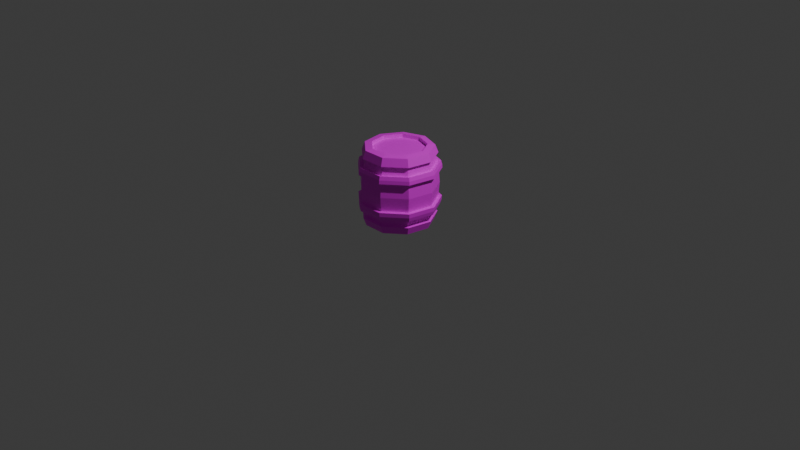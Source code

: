 # Source: Barrel.blend  (saved by Blender 4.3.34; exported with 4.5.12 LTS)
import bpy
from mathutils import Matrix  # noqa: F401  (used for matrix-valued properties, if any)

bpy.ops.wm.read_factory_settings(use_empty=True)
scene = bpy.context.scene
scene.name = 'Scene'

# ---- collections
col_collection = bpy.data.collections.new('Collection'); scene.collection.children.link(col_collection)

# ---- images (referenced by path relative to the original .blend; pixels are not part of the script)
import os
ASSET_DIR = os.environ.get("B2B_ASSET_DIR", "")  # directory of the original .blend (textures are referenced by path, not embedded)
HERE = os.path.dirname(os.path.abspath(__file__))  # packed textures are extracted next to this script under _unpacked/

def load_image(name, relpath, width, height, colorspace="sRGB"):
    """Load a texture the original file referenced (path relative to the .blend, or extracted next to this script)."""
    p = next((c for c in (os.path.join(HERE, relpath), os.path.join(ASSET_DIR, relpath)) if relpath and os.path.exists(c)), "")
    if p:
        img = bpy.data.images.load(p, check_existing=True)
        img.name = name
    else:  # same state as the original file: an image datablock whose file is absent (Cycles renders it pink)
        img = bpy.data.images.new(name, width, height)
        img.source = "FILE"
        img.filepath = "//" + (relpath or name)
    img.colorspace_settings.name = colorspace
    return img
img_material_001_base_color = load_image('Material.001 Base Color', '', 2048, 2048, 'sRGB')

# ---- materials (node trees are filled in below, after node groups)
mat_material_001 = bpy.data.materials.new('Material.001')

# ---- material node trees
mat_material_001.use_nodes = True; mat_material_001.node_tree.nodes.clear()
_N = mat_material_001.node_tree.nodes; _L = mat_material_001.node_tree.links
n0 = _N.new('ShaderNodeBsdfPrincipled'); n0.name = 'Principled BSDF'; n0.location = (10, 300)
n1 = _N.new('ShaderNodeOutputMaterial'); n1.name = 'Material Output'; n1.location = (300, 300)
n2 = _N.new('ShaderNodeTexImage'); n2.name = 'Image Texture'; n2.location = (-280, 251)
n2.image = img_material_001_base_color
_L.new(n0.outputs[0], n1.inputs[0])
_L.new(n2.outputs[0], n0.inputs[0])
n1.is_active_output = True

# ---- world
world_world = bpy.data.worlds.new('World'); scene.world = world_world
world_world.use_nodes = True; world_world.node_tree.nodes.clear()
_N = world_world.node_tree.nodes; _L = world_world.node_tree.links
n0 = _N.new('ShaderNodeOutputWorld'); n0.name = 'World Output'; n0.location = (300, 300)
n1 = _N.new('ShaderNodeBackground'); n1.name = 'Background'; n1.location = (10, 300)
n1.inputs[0].default_value = (0.05088, 0.05088, 0.05088, 1.0)
_L.new(n1.outputs[0], n0.inputs[0])
n0.is_active_output = True
world_world.color = (0.05088, 0.05088, 0.05088)
world_world.sun_shadow_jitter_overblur = 0.0

# ---- cameras
cam_camera = bpy.data.cameras.new('Camera')
cam_camera.clip_end = 100.0
cam_camera.ortho_scale = 7.314

# ---- lights
light_light = bpy.data.lights.new('Light', 'POINT')
light_light.energy = 1000.0
light_light.shadow_soft_size = 0.1

# ---- meshes
me_cylinder = bpy.data.meshes.new('Cylinder')
me_cylinder.from_pydata([(-2.313e-09, 0.7484, -1.0), (-2.313e-09, 0.7484, 1.0), (0.481, 0.5733, -1.0), (0.481, 0.5733, 1.0), (0.737, 0.13, -1.0), (0.737, 0.13, 1.0), (0.6481, -0.3742, -1.0), (0.6481, -0.3742, 1.0), (0.256, -0.7032, -1.0), (0.256, -0.7032, 1.0), (-0.256, -0.7032, -1.0), (-0.256, -0.7032, 1.0), (-0.6481, -0.3742, -1.0), (-0.6481, -0.3742, 1.0), (-0.737, 0.13, -1.0), (-0.737, 0.13, 1.0), (-0.481, 0.5733, -1.0), (-0.481, 0.5733, 1.0), (-5.402e-10, 1.082, 0.0), (0.6952, 0.8285, 0.0), (1.065, 0.1878, 0.0), (0.9367, -0.5408, 0.0), (0.3699, -1.016, 0.0), (-0.3699, -1.016, 0.0), (-0.9367, -0.5408, 0.0), (-1.065, 0.1878, 0.0), (-0.6952, 0.8285, 0.0), (0.3783, -1.039, 0.6217), (0.9853, -0.5689, 0.5185), (0.9578, -0.553, 0.6217), (1.12, 0.1976, 0.5185), (1.089, 0.1921, 0.6217), (0.7313, 0.8715, 0.5185), (0.7109, 0.8472, 0.6217), (-2.701e-10, 1.138, 0.5185), (-3.196e-10, 1.147, 0.4164), (-0.6645, 0.7919, -0.8515), (-0.6101, 0.7271, 1.074), (-0.6101, 0.7271, -1.074), (-1.018, 0.1795, -0.8515), (-0.9347, 0.1648, 1.074), (-0.9347, 0.1648, -1.074), (-0.8952, -0.5169, -0.8515), (-0.822, -0.4746, 1.074), (-0.822, -0.4746, -1.074), (-0.3535, -0.9714, -0.8515), (-0.3246, -0.8919, 1.074), (-0.3246, -0.8919, -1.074), (0.3535, -0.9714, -0.8515), (0.3246, -0.8919, 1.074), (0.3246, -0.8919, -1.074), (0.8952, -0.5169, -0.8515), (0.822, -0.4746, 1.074), (0.822, -0.4746, -1.074), (1.018, 0.1795, -0.8515), (0.9347, 0.1648, 1.074), (0.9347, 0.1648, -1.074), (0.6645, 0.7919, -0.8515), (-1.605e-09, 1.032, 0.8563), (-2.313e-09, 0.9492, 1.074), (0.6101, 0.7271, 1.074), (0.6101, 0.7271, -1.074), (-2.313e-09, 0.9492, -1.074), (-1.605e-09, 0.9381, 0.8267), (0.603, 0.7186, 0.8267), (0.9238, 0.1629, 0.8267), (0.8124, -0.469, 0.8267), (0.3208, -0.8815, 0.8267), (-0.3208, -0.8815, 0.8267), (-0.8124, -0.469, 0.8267), (-0.9238, 0.1629, 0.8267), (-0.603, 0.7186, 0.8267), (0.6039, 0.7197, -0.8219), (0.9253, 0.1632, -0.8219), (0.8137, -0.4698, -0.8219), (0.3214, -0.8829, -0.8219), (-0.3214, -0.8829, -0.8219), (-0.8137, -0.4698, -0.8219), (-0.9253, 0.1632, -0.8219), (-0.6039, 0.7197, -0.8219), (-1.585e-09, 0.9396, -0.8219), (-6.924e-10, 1.008, -0.6034), (0.6481, 0.7724, -0.6034), (0.993, 0.1751, -0.6034), (0.8732, -0.5041, -0.6034), (0.3449, -0.9475, -0.6034), (-0.3449, -0.9475, -0.6034), (-0.8732, -0.5041, -0.6034), (-0.993, 0.1751, -0.6034), (-0.6481, 0.7724, -0.6034), (-3.287e-10, 1.05, -0.3915), (0.6747, 0.8041, -0.3915), (1.034, 0.1823, -0.3915), (0.909, -0.5248, -0.3915), (0.359, -0.9863, -0.3915), (-0.359, -0.9863, -0.3915), (-0.909, -0.5248, -0.3915), (-1.034, 0.1823, -0.3915), (-0.6747, 0.8041, -0.3915), (0.6504, 0.7751, 0.5921), (0.9965, 0.1757, 0.5921), (0.8763, -0.5059, 0.5921), (0.3461, -0.9508, 0.5921), (-0.3461, -0.9508, 0.5921), (-0.8763, -0.5059, 0.5921), (-0.9965, 0.1757, 0.5921), (-0.6504, 0.7751, 0.5921), (-6.462e-10, 1.012, 0.5921), (0.6738, 0.803, 0.4084), (1.032, 0.182, 0.4084), (0.9078, -0.5241, 0.4084), (0.3585, -0.985, 0.4084), (-0.3585, -0.985, 0.4084), (-0.9078, -0.5241, 0.4084), (-1.032, 0.182, 0.4084), (-0.6738, 0.803, 0.4084), (-3.196e-10, 1.048, 0.4084), (-1.605e-09, 0.9381, 0.8267), (0.6039, 0.7197, -0.8219), (0.9253, 0.1632, -0.8219), (0.8137, -0.4698, -0.8219), (0.3214, -0.8829, -0.8219), (-0.3214, -0.8829, -0.8219), (-0.8137, -0.4698, -0.8219), (-0.9253, 0.1632, -0.8219), (-0.6039, 0.7197, -0.8219), (-3.196e-10, 1.048, 0.4084), (0.6504, 0.7751, 0.5921), (0.9965, 0.1757, 0.5921), (0.8763, -0.5059, 0.5921), (0.3461, -0.9508, 0.5921), (-0.3461, -0.9508, 0.5921), (-0.8763, -0.5059, 0.5921), (-0.9965, 0.1757, 0.5921), (-0.6504, 0.7751, 0.5921), (0.6747, 0.8041, -0.3915), (1.034, 0.1823, -0.3915), (0.909, -0.5248, -0.3915), (0.359, -0.9863, -0.3915), (-0.359, -0.9863, -0.3915), (-0.909, -0.5248, -0.3915), (-1.034, 0.1823, -0.3915), (-0.6747, 0.8041, -0.3915), (-6.924e-10, 1.008, -0.6034), (-2.313e-09, 0.7484, -1.0), (0.481, 0.5733, -1.0), (0.481, 0.5733, 1.0), (-2.313e-09, 0.7484, 1.0), (0.737, 0.13, -1.0), (0.737, 0.13, 1.0), (0.6481, -0.3742, -1.0), (0.6481, -0.3742, 1.0), (0.256, -0.7032, -1.0), (0.256, -0.7032, 1.0), (-0.256, -0.7032, -1.0), (-0.256, -0.7032, 1.0), (-0.6481, -0.3742, -1.0), (-0.6481, -0.3742, 1.0), (-0.737, 0.13, -1.0), (-0.737, 0.13, 1.0), (-0.481, 0.5733, -1.0), (-0.481, 0.5733, 1.0), (0.603, 0.7186, 0.8267), (0.9238, 0.1629, 0.8267), (0.8124, -0.469, 0.8267), (0.3208, -0.8815, 0.8267), (-0.3208, -0.8815, 0.8267), (-0.8124, -0.469, 0.8267), (-0.9238, 0.1629, 0.8267), (-0.603, 0.7186, 0.8267), (-1.585e-09, 0.9396, -0.8219), (0.6481, 0.7724, -0.6034), (0.993, 0.1751, -0.6034), (0.8732, -0.5041, -0.6034), (0.3449, -0.9475, -0.6034), (-0.3449, -0.9475, -0.6034), (-0.8732, -0.5041, -0.6034), (-0.993, 0.1751, -0.6034), (-0.6481, 0.7724, -0.6034), (-3.287e-10, 1.05, -0.3915), (-6.462e-10, 1.012, 0.5921), (0.6738, 0.803, 0.4084), (1.032, 0.182, 0.4084), (0.9078, -0.5241, 0.4084), (0.3585, -0.985, 0.4084), (-0.3585, -0.985, 0.4084), (-0.9078, -0.5241, 0.4084), (-1.032, 0.182, 0.4084), (-0.6738, 0.803, 0.4084), (0.3891, -1.069, 0.5185), (-0.3783, -1.039, 0.6217), (-0.3891, -1.069, 0.5185), (-0.9578, -0.553, 0.6217), (-0.9853, -0.5689, 0.5185), (-1.089, 0.1921, 0.6217), (-1.12, 0.1976, 0.5185), (-0.7109, 0.8472, 0.6217), (-0.7313, 0.8715, 0.5185), (0.7379, 0.8794, -0.3995), (0.7313, 0.8715, -0.5185), (1.131, 0.1993, -0.3995), (1.12, 0.1976, -0.5185), (0.9942, -0.574, -0.3995), (0.9853, -0.5689, -0.5185), (0.3926, -1.079, -0.3995), (0.3891, -1.069, -0.5185), (-0.3926, -1.079, -0.3995), (-0.3891, -1.069, -0.5185), (-0.9942, -0.574, -0.3995), (-0.9853, -0.5689, -0.5185), (-1.131, 0.1993, -0.3995), (-1.12, 0.1976, -0.5185), (-0.7379, 0.8794, -0.3995), (-0.7313, 0.8715, -0.5185), (-6.924e-10, 1.102, -0.633), (-2.701e-10, 1.138, -0.5185), (-2.313e-09, 0.7484, -1.099), (0.481, 0.5733, -1.099), (0.481, 0.5733, 1.099), (-2.313e-09, 0.7484, 1.099), (0.737, 0.13, -1.099), (0.737, 0.13, 1.099), (0.6481, -0.3742, -1.099), (0.6481, -0.3742, 1.099), (0.256, -0.7032, -1.099), (0.256, -0.7032, 1.099), (-0.256, -0.7032, -1.099), (-0.256, -0.7032, 1.099), (-0.6481, -0.3742, -1.099), (-0.6481, -0.3742, 1.099), (-0.737, 0.13, -1.099), (-0.737, 0.13, 1.099), (-0.481, 0.5733, -1.099), (-0.481, 0.5733, 1.099), (0.6635, 0.7907, 0.8563), (1.017, 0.1792, 0.8563), (0.8939, -0.5161, 0.8563), (0.353, -0.97, 0.8563), (-0.353, -0.97, 0.8563), (-0.8939, -0.5161, 0.8563), (-1.017, 0.1792, 0.8563), (-0.6635, 0.7907, 0.8563), (-1.585e-09, 1.034, -0.8515), (0.7086, 0.8445, -0.633), (1.086, 0.1914, -0.633), (0.9547, -0.5512, -0.633), (0.3771, -1.036, -0.633), (-0.3771, -1.036, -0.633), (-0.9547, -0.5512, -0.633), (-1.086, 0.1914, -0.633), (-0.7086, 0.8445, -0.633), (-3.287e-10, 1.148, -0.3995), (-6.462e-10, 1.106, 0.6217), (0.737, 0.8784, 0.4164), (1.129, 0.1991, 0.4164), (0.993, -0.5733, 0.4164), (0.3922, -1.077, 0.4164), (-0.3922, -1.077, 0.4164), (-0.993, -0.5733, 0.4164), (-1.129, 0.1991, 0.4164), (-0.737, 0.8784, 0.4164)], [], [(66, 65, 163, 164), (94, 95, 139, 138), (67, 66, 164, 165), (93, 94, 138, 137), (68, 67, 165, 166), (92, 93, 137, 136), (69, 68, 166, 167), (3, 1, 17, 15, 13, 11, 9, 7, 5), (91, 92, 136, 135), (70, 69, 167, 168), (0, 2, 4, 6, 8, 10, 12, 14, 16), (98, 26, 18, 90), (97, 25, 26, 98), (96, 24, 25, 97), (95, 23, 24, 96), (94, 22, 23, 95), (93, 21, 22, 94), (92, 20, 21, 93), (91, 19, 20, 92), (90, 18, 19, 91), (90, 91, 135, 179), (106, 107, 180, 134), (71, 70, 168, 169), (105, 106, 134, 133), (63, 71, 169, 117), (80, 72, 118, 170), (104, 105, 133, 132), (72, 73, 119, 118), (103, 104, 132, 131), (17, 1, 147, 161), (73, 74, 120, 119), (102, 103, 131, 130), (0, 16, 160, 144), (74, 75, 121, 120), (101, 102, 130, 129), (15, 17, 161, 159), (75, 76, 122, 121), (100, 101, 129, 128), (16, 14, 158, 160), (76, 77, 123, 122), (99, 100, 128, 127), (13, 15, 159, 157), (77, 78, 124, 123), (107, 99, 127, 180), (14, 12, 156, 158), (116, 115, 188, 126), (78, 79, 125, 124), (11, 13, 157, 155), (115, 114, 187, 188), (79, 80, 170, 125), (82, 81, 143, 171), (12, 10, 154, 156), (114, 113, 186, 187), (83, 82, 171, 172), (9, 11, 155, 153), (113, 112, 185, 186), (106, 71, 63, 107), (105, 70, 71, 106), (104, 69, 70, 105), (103, 68, 69, 104), (102, 67, 68, 103), (101, 66, 67, 102), (100, 65, 66, 101), (99, 64, 65, 100), (107, 63, 64, 99), (84, 83, 172, 173), (10, 8, 152, 154), (112, 111, 184, 185), (85, 84, 173, 174), (7, 9, 153, 151), (111, 110, 183, 184), (86, 85, 174, 175), (8, 6, 150, 152), (110, 109, 182, 183), (79, 89, 81, 80), (78, 88, 89, 79), (77, 87, 88, 78), (76, 86, 87, 77), (75, 85, 86, 76), (74, 84, 85, 75), (73, 83, 84, 74), (72, 82, 83, 73), (80, 81, 82, 72), (87, 86, 175, 176), (5, 7, 151, 149), (109, 108, 181, 182), (88, 87, 176, 177), (6, 4, 148, 150), (108, 116, 126, 181), (89, 88, 177, 178), (3, 5, 149, 146), (81, 89, 178, 143), (98, 90, 179, 142), (4, 2, 145, 148), (97, 98, 142, 141), (1, 3, 146, 147), (64, 63, 117, 162), (96, 97, 141, 140), (2, 0, 144, 145), (65, 64, 162, 163), (95, 96, 140, 139), (18, 116, 108, 19), (19, 108, 109, 20), (20, 109, 110, 21), (21, 110, 111, 22), (22, 111, 112, 23), (23, 112, 113, 24), (24, 113, 114, 25), (25, 114, 115, 26), (26, 115, 116, 18), (147, 146, 218, 219), (171, 143, 214, 243), (145, 144, 216, 217), (162, 117, 58, 234), (172, 171, 243, 244), (163, 162, 234, 235), (173, 172, 244, 245), (164, 163, 235, 236), (174, 173, 245, 246), (165, 164, 236, 237), (175, 174, 246, 247), (166, 165, 237, 238), (176, 175, 247, 248), (167, 166, 238, 239), (177, 176, 248, 249), (134, 180, 252, 196), (168, 167, 239, 240), (178, 177, 249, 250), (133, 134, 196, 194), (169, 168, 240, 241), (143, 178, 250, 214), (132, 133, 194, 192), (117, 169, 241, 58), (131, 132, 192, 190), (161, 147, 219, 233), (130, 131, 190, 27), (144, 160, 232, 216), (129, 130, 27, 29), (159, 161, 233, 231), (128, 129, 29, 31), (160, 158, 230, 232), (127, 128, 31, 33), (157, 159, 231, 229), (180, 127, 33, 252), (158, 156, 228, 230), (126, 188, 260, 35), (155, 157, 229, 227), (142, 179, 251, 212), (188, 187, 259, 260), (156, 154, 226, 228), (170, 118, 57, 242), (141, 142, 212, 210), (187, 186, 258, 259), (153, 155, 227, 225), (118, 119, 54, 57), (140, 141, 210, 208), (186, 185, 257, 258), (154, 152, 224, 226), (119, 120, 51, 54), (139, 140, 208, 206), (185, 184, 256, 257), (151, 153, 225, 223), (120, 121, 48, 51), (138, 139, 206, 204), (184, 183, 255, 256), (152, 150, 222, 224), (121, 122, 45, 48), (137, 138, 204, 202), (183, 182, 254, 255), (149, 151, 223, 221), (122, 123, 42, 45), (136, 137, 202, 200), (182, 181, 253, 254), (150, 148, 220, 222), (123, 124, 39, 42), (135, 136, 200, 198), (181, 126, 35, 253), (146, 149, 221, 218), (124, 125, 36, 39), (179, 135, 198, 251), (148, 145, 217, 220), (125, 170, 242, 36), (58, 59, 60, 234), (234, 60, 55, 235), (235, 55, 52, 236), (236, 52, 49, 237), (237, 49, 46, 238), (238, 46, 43, 239), (239, 43, 40, 240), (240, 40, 37, 241), (241, 37, 59, 58), (260, 197, 34, 35), (259, 195, 197, 260), (258, 193, 195, 259), (257, 191, 193, 258), (256, 189, 191, 257), (255, 28, 189, 256), (254, 30, 28, 255), (253, 32, 30, 254), (35, 34, 32, 253), (214, 215, 199, 243), (243, 199, 201, 244), (244, 201, 203, 245), (245, 203, 205, 246), (246, 205, 207, 247), (247, 207, 209, 248), (248, 209, 211, 249), (249, 211, 213, 250), (250, 213, 215, 214), (217, 216, 62, 61), (219, 218, 60, 59), (220, 217, 61, 56), (218, 221, 55, 60), (222, 220, 56, 53), (221, 223, 52, 55), (224, 222, 53, 50), (223, 225, 49, 52), (226, 224, 50, 47), (225, 227, 46, 49), (228, 226, 47, 44), (227, 229, 43, 46), (230, 228, 44, 41), (229, 231, 40, 43), (232, 230, 41, 38), (231, 233, 37, 40), (216, 232, 38, 62), (233, 219, 59, 37), (38, 36, 242, 62), (41, 39, 36, 38), (44, 42, 39, 41), (47, 45, 42, 44), (50, 48, 45, 47), (53, 51, 48, 50), (56, 54, 51, 53), (61, 57, 54, 56), (62, 242, 57, 61), (215, 251, 198, 199), (199, 198, 200, 201), (201, 200, 202, 203), (203, 202, 204, 205), (205, 204, 206, 207), (207, 206, 208, 209), (209, 208, 210, 211), (211, 210, 212, 213), (213, 212, 251, 215), (34, 252, 33, 32), (32, 33, 31, 30), (30, 31, 29, 28), (28, 29, 27, 189), (189, 27, 190, 191), (191, 190, 192, 193), (193, 192, 194, 195), (195, 194, 196, 197), (197, 196, 252, 34)])
_uv = me_cylinder.uv_layers.new(name='UVMap')
_uv.uv.foreach_set('vector', [0.6667, 0.9567, 0.7778, 0.9567, 0.7778, 0.9567, 0.6667, 0.9567, 0.5556, 0.6521, 0.4444, 0.6521, 0.4444, 0.6521, 0.5556, 0.6521, 0.5556, 0.9567, 0.6667, 0.9567, 0.6667, 0.9567, 0.5556, 0.9567, 0.6667, 0.6521, 0.5556, 0.6521, 0.5556, 0.6521, 0.6667, 0.6521, 0.4444, 0.9567, 0.5556, 0.9567, 0.5556, 0.9567, 0.4444, 0.9567, 0.7778, 0.6521, 0.6667, 0.6521, 0.6667, 0.6521, 0.7778, 0.6521, 0.3333, 0.9567, 0.4444, 0.9567, 0.4444, 0.9567, 0.3333, 0.9567, 0.3807, 0.4057, 0.25, 0.4533, 0.1193, 0.4057, 0.04982, 0.2853, 0.07396, 0.1484, 0.1805, 0.05899, 0.3195, 0.05899, 0.426, 0.1484, 0.4502, 0.2853, 0.8889, 0.6521, 0.7778, 0.6521, 0.7778, 0.6521, 0.8889, 0.6521, 0.2222, 0.9567, 0.3333, 0.9567, 0.3333, 0.9567, 0.2222, 0.9567, 0.75, 0.4533, 0.8807, 0.4057, 0.9502, 0.2853, 0.926, 0.1484, 0.8195, 0.05899, 0.6805, 0.05899, 0.574, 0.1484, 0.5498, 0.2853, 0.6193, 0.4057, 0.1111, 0.6521, 0.1111, 0.75, 4.47e-08, 0.75, 4.47e-08, 0.6521, 0.2222, 0.6521, 0.2222, 0.75, 0.1111, 0.75, 0.1111, 0.6521, 0.3333, 0.6521, 0.3333, 0.75, 0.2222, 0.75, 0.2222, 0.6521, 0.4444, 0.6521, 0.4444, 0.75, 0.3333, 0.75, 0.3333, 0.6521, 0.5556, 0.6521, 0.5556, 0.75, 0.4444, 0.75, 0.4444, 0.6521, 0.6667, 0.6521, 0.6667, 0.75, 0.5556, 0.75, 0.5556, 0.6521, 0.7778, 0.6521, 0.7778, 0.75, 0.6667, 0.75, 0.6667, 0.6521, 0.8889, 0.6521, 0.8889, 0.75, 0.7778, 0.75, 0.7778, 0.6521, 1.0, 0.6521, 1.0, 0.75, 0.8889, 0.75, 0.8889, 0.6521, 1.0, 0.6521, 0.8889, 0.6521, 0.8889, 0.6521, 1.0, 0.6521, 0.1111, 0.898, 4.47e-08, 0.898, 4.47e-08, 0.898, 0.1111, 0.898, 0.1111, 0.9567, 0.2222, 0.9567, 0.2222, 0.9567, 0.1111, 0.9567, 0.2222, 0.898, 0.1111, 0.898, 0.1111, 0.898, 0.2222, 0.898, 4.47e-08, 0.9567, 0.1111, 0.9567, 0.1111, 0.9567, 4.47e-08, 0.9567, 1.0, 0.5445, 0.8889, 0.5445, 0.8889, 0.5445, 1.0, 0.5445, 0.3333, 0.898, 0.2222, 0.898, 0.2222, 0.898, 0.3333, 0.898, 0.8889, 0.5445, 0.7778, 0.5445, 0.7778, 0.5445, 0.8889, 0.5445, 0.4444, 0.898, 0.3333, 0.898, 0.3333, 0.898, 0.4444, 0.898, 0.1193, 0.4057, 0.25, 0.4533, 0.25, 0.4533, 0.1193, 0.4057, 0.7778, 0.5445, 0.6667, 0.5445, 0.6667, 0.5445, 0.7778, 0.5445, 0.5556, 0.898, 0.4444, 0.898, 0.4444, 0.898, 0.5556, 0.898, 0.75, 0.4533, 0.6193, 0.4057, 0.6193, 0.4057, 0.75, 0.4533, 0.6667, 0.5445, 0.5556, 0.5445, 0.5556, 0.5445, 0.6667, 0.5445, 0.6667, 0.898, 0.5556, 0.898, 0.5556, 0.898, 0.6667, 0.898, 0.04982, 0.2853, 0.1193, 0.4057, 0.1193, 0.4057, 0.04982, 0.2853, 0.5556, 0.5445, 0.4444, 0.5445, 0.4444, 0.5445, 0.5556, 0.5445, 0.7778, 0.898, 0.6667, 0.898, 0.6667, 0.898, 0.7778, 0.898, 0.6193, 0.4057, 0.5498, 0.2853, 0.5498, 0.2853, 0.6193, 0.4057, 0.4444, 0.5445, 0.3333, 0.5445, 0.3333, 0.5445, 0.4444, 0.5445, 0.8889, 0.898, 0.7778, 0.898, 0.7778, 0.898, 0.8889, 0.898, 0.07396, 0.1484, 0.04982, 0.2853, 0.04982, 0.2853, 0.07396, 0.1484, 0.3333, 0.5445, 0.2222, 0.5445, 0.2222, 0.5445, 0.3333, 0.5445, 1.0, 0.898, 0.8889, 0.898, 0.8889, 0.898, 1.0, 0.898, 0.5498, 0.2853, 0.574, 0.1484, 0.574, 0.1484, 0.5498, 0.2853, 4.47e-08, 0.8521, 0.1111, 0.8521, 0.1111, 0.8521, 4.47e-08, 0.8521, 0.2222, 0.5445, 0.1111, 0.5445, 0.1111, 0.5445, 0.2222, 0.5445, 0.1805, 0.05899, 0.07396, 0.1484, 0.07396, 0.1484, 0.1805, 0.05899, 0.1111, 0.8521, 0.2222, 0.8521, 0.2222, 0.8521, 0.1111, 0.8521, 0.1111, 0.5445, 4.47e-08, 0.5445, 4.47e-08, 0.5445, 0.1111, 0.5445, 0.8889, 0.5992, 1.0, 0.5992, 1.0, 0.5992, 0.8889, 0.5992, 0.574, 0.1484, 0.6805, 0.05899, 0.6805, 0.05899, 0.574, 0.1484, 0.2222, 0.8521, 0.3333, 0.8521, 0.3333, 0.8521, 0.2222, 0.8521, 0.7778, 0.5992, 0.8889, 0.5992, 0.8889, 0.5992, 0.7778, 0.5992, 0.3195, 0.05899, 0.1805, 0.05899, 0.1805, 0.05899, 0.3195, 0.05899, 0.3333, 0.8521, 0.4444, 0.8521, 0.4444, 0.8521, 0.3333, 0.8521, 0.1111, 0.898, 0.1111, 0.9567, 4.47e-08, 0.9567, 4.47e-08, 0.898, 0.2222, 0.898, 0.2222, 0.9567, 0.1111, 0.9567, 0.1111, 0.898, 0.3333, 0.898, 0.3333, 0.9567, 0.2222, 0.9567, 0.2222, 0.898, 0.4444, 0.898, 0.4444, 0.9567, 0.3333, 0.9567, 0.3333, 0.898, 0.5556, 0.898, 0.5556, 0.9567, 0.4444, 0.9567, 0.4444, 0.898, 0.6667, 0.898, 0.6667, 0.9567, 0.5556, 0.9567, 0.5556, 0.898, 0.7778, 0.898, 0.7778, 0.9567, 0.6667, 0.9567, 0.6667, 0.898, 0.8889, 0.898, 0.8889, 0.9567, 0.7778, 0.9567, 0.7778, 0.898, 1.0, 0.898, 1.0, 0.9567, 0.8889, 0.9567, 0.8889, 0.898, 0.6667, 0.5992, 0.7778, 0.5992, 0.7778, 0.5992, 0.6667, 0.5992, 0.6805, 0.05899, 0.8195, 0.05899, 0.8195, 0.05899, 0.6805, 0.05899, 0.4444, 0.8521, 0.5556, 0.8521, 0.5556, 0.8521, 0.4444, 0.8521, 0.5556, 0.5992, 0.6667, 0.5992, 0.6667, 0.5992, 0.5556, 0.5992, 0.426, 0.1484, 0.3195, 0.05899, 0.3195, 0.05899, 0.426, 0.1484, 0.5556, 0.8521, 0.6667, 0.8521, 0.6667, 0.8521, 0.5556, 0.8521, 0.4444, 0.5992, 0.5556, 0.5992, 0.5556, 0.5992, 0.4444, 0.5992, 0.8195, 0.05899, 0.926, 0.1484, 0.926, 0.1484, 0.8195, 0.05899, 0.6667, 0.8521, 0.7778, 0.8521, 0.7778, 0.8521, 0.6667, 0.8521, 0.1111, 0.5445, 0.1111, 0.5992, 4.47e-08, 0.5992, 4.47e-08, 0.5445, 0.2222, 0.5445, 0.2222, 0.5992, 0.1111, 0.5992, 0.1111, 0.5445, 0.3333, 0.5445, 0.3333, 0.5992, 0.2222, 0.5992, 0.2222, 0.5445, 0.4444, 0.5445, 0.4444, 0.5992, 0.3333, 0.5992, 0.3333, 0.5445, 0.5556, 0.5445, 0.5556, 0.5992, 0.4444, 0.5992, 0.4444, 0.5445, 0.6667, 0.5445, 0.6667, 0.5992, 0.5556, 0.5992, 0.5556, 0.5445, 0.7778, 0.5445, 0.7778, 0.5992, 0.6667, 0.5992, 0.6667, 0.5445, 0.8889, 0.5445, 0.8889, 0.5992, 0.7778, 0.5992, 0.7778, 0.5445, 1.0, 0.5445, 1.0, 0.5992, 0.8889, 0.5992, 0.8889, 0.5445, 0.3333, 0.5992, 0.4444, 0.5992, 0.4444, 0.5992, 0.3333, 0.5992, 0.4502, 0.2853, 0.426, 0.1484, 0.426, 0.1484, 0.4502, 0.2853, 0.7778, 0.8521, 0.8889, 0.8521, 0.8889, 0.8521, 0.7778, 0.8521, 0.2222, 0.5992, 0.3333, 0.5992, 0.3333, 0.5992, 0.2222, 0.5992, 0.926, 0.1484, 0.9502, 0.2853, 0.9502, 0.2853, 0.926, 0.1484, 0.8889, 0.8521, 1.0, 0.8521, 1.0, 0.8521, 0.8889, 0.8521, 0.1111, 0.5992, 0.2222, 0.5992, 0.2222, 0.5992, 0.1111, 0.5992, 0.3807, 0.4057, 0.4502, 0.2853, 0.4502, 0.2853, 0.3807, 0.4057, 4.47e-08, 0.5992, 0.1111, 0.5992, 0.1111, 0.5992, 4.47e-08, 0.5992, 0.1111, 0.6521, 4.47e-08, 0.6521, 4.47e-08, 0.6521, 0.1111, 0.6521, 0.9502, 0.2853, 0.8807, 0.4057, 0.8807, 0.4057, 0.9502, 0.2853, 0.2222, 0.6521, 0.1111, 0.6521, 0.1111, 0.6521, 0.2222, 0.6521, 0.25, 0.4533, 0.3807, 0.4057, 0.3807, 0.4057, 0.25, 0.4533, 0.8889, 0.9567, 1.0, 0.9567, 1.0, 0.9567, 0.8889, 0.9567, 0.3333, 0.6521, 0.2222, 0.6521, 0.2222, 0.6521, 0.3333, 0.6521, 0.8807, 0.4057, 0.75, 0.4533, 0.75, 0.4533, 0.8807, 0.4057, 0.7778, 0.9567, 0.8889, 0.9567, 0.8889, 0.9567, 0.7778, 0.9567, 0.4444, 0.6521, 0.3333, 0.6521, 0.3333, 0.6521, 0.4444, 0.6521, 1.0, 0.75, 1.0, 0.8521, 0.8889, 0.8521, 0.8889, 0.75, 0.8889, 0.75, 0.8889, 0.8521, 0.7778, 0.8521, 0.7778, 0.75, 0.7778, 0.75, 0.7778, 0.8521, 0.6667, 0.8521, 0.6667, 0.75, 0.6667, 0.75, 0.6667, 0.8521, 0.5556, 0.8521, 0.5556, 0.75, 0.5556, 0.75, 0.5556, 0.8521, 0.4444, 0.8521, 0.4444, 0.75, 0.4444, 0.75, 0.4444, 0.8521, 0.3333, 0.8521, 0.3333, 0.75, 0.3333, 0.75, 0.3333, 0.8521, 0.2222, 0.8521, 0.2222, 0.75, 0.2222, 0.75, 0.2222, 0.8521, 0.1111, 0.8521, 0.1111, 0.75, 0.1111, 0.75, 0.1111, 0.8521, 4.47e-08, 0.8521, 4.47e-08, 0.75, 0.25, 0.4533, 0.3807, 0.4057, 0.3807, 0.4057, 0.25, 0.4533, 0.8889, 0.5992, 1.0, 0.5992, 1.0, 0.5992, 0.8889, 0.5992, 0.8807, 0.4057, 0.75, 0.4533, 0.75, 0.4533, 0.8807, 0.4057, 0.8889, 0.9567, 1.0, 0.9567, 1.0, 0.9567, 0.8889, 0.9567, 0.7778, 0.5992, 0.8889, 0.5992, 0.8889, 0.5992, 0.7778, 0.5992, 0.7778, 0.9567, 0.8889, 0.9567, 0.8889, 0.9567, 0.7778, 0.9567, 0.6667, 0.5992, 0.7778, 0.5992, 0.7778, 0.5992, 0.6667, 0.5992, 0.6667, 0.9567, 0.7778, 0.9567, 0.7778, 0.9567, 0.6667, 0.9567, 0.5556, 0.5992, 0.6667, 0.5992, 0.6667, 0.5992, 0.5556, 0.5992, 0.5556, 0.9567, 0.6667, 0.9567, 0.6667, 0.9567, 0.5556, 0.9567, 0.4444, 0.5992, 0.5556, 0.5992, 0.5556, 0.5992, 0.4444, 0.5992, 0.4444, 0.9567, 0.5556, 0.9567, 0.5556, 0.9567, 0.4444, 0.9567, 0.3333, 0.5992, 0.4444, 0.5992, 0.4444, 0.5992, 0.3333, 0.5992, 0.3333, 0.9567, 0.4444, 0.9567, 0.4444, 0.9567, 0.3333, 0.9567, 0.2222, 0.5992, 0.3333, 0.5992, 0.3333, 0.5992, 0.2222, 0.5992, 0.1111, 0.898, 4.47e-08, 0.898, 4.47e-08, 0.898, 0.1111, 0.898, 0.2222, 0.9567, 0.3333, 0.9567, 0.3333, 0.9567, 0.2222, 0.9567, 0.1111, 0.5992, 0.2222, 0.5992, 0.2222, 0.5992, 0.1111, 0.5992, 0.2222, 0.898, 0.1111, 0.898, 0.1111, 0.898, 0.2222, 0.898, 0.1111, 0.9567, 0.2222, 0.9567, 0.2222, 0.9567, 0.1111, 0.9567, 4.47e-08, 0.5992, 0.1111, 0.5992, 0.1111, 0.5992, 4.47e-08, 0.5992, 0.3333, 0.898, 0.2222, 0.898, 0.2222, 0.898, 0.3333, 0.898, 4.47e-08, 0.9567, 0.1111, 0.9567, 0.1111, 0.9567, 4.47e-08, 0.9567, 0.4444, 0.898, 0.3333, 0.898, 0.3333, 0.898, 0.4444, 0.898, 0.1193, 0.4057, 0.25, 0.4533, 0.25, 0.4533, 0.1193, 0.4057, 0.5556, 0.898, 0.4444, 0.898, 0.4444, 0.898, 0.5556, 0.898, 0.75, 0.4533, 0.6193, 0.4057, 0.6193, 0.4057, 0.75, 0.4533, 0.6667, 0.898, 0.5556, 0.898, 0.5556, 0.898, 0.6667, 0.898, 0.04982, 0.2853, 0.1193, 0.4057, 0.1193, 0.4057, 0.04982, 0.2853, 0.7778, 0.898, 0.6667, 0.898, 0.6667, 0.898, 0.7778, 0.898, 0.6193, 0.4057, 0.5498, 0.2853, 0.5498, 0.2853, 0.6193, 0.4057, 0.8889, 0.898, 0.7778, 0.898, 0.7778, 0.898, 0.8889, 0.898, 0.07396, 0.1484, 0.04982, 0.2853, 0.04982, 0.2853, 0.07396, 0.1484, 1.0, 0.898, 0.8889, 0.898, 0.8889, 0.898, 1.0, 0.898, 0.5498, 0.2853, 0.574, 0.1484, 0.574, 0.1484, 0.5498, 0.2853, 4.47e-08, 0.8521, 0.1111, 0.8521, 0.1111, 0.8521, 4.47e-08, 0.8521, 0.1805, 0.05899, 0.07396, 0.1484, 0.07396, 0.1484, 0.1805, 0.05899, 0.1111, 0.6521, 4.47e-08, 0.6521, 4.47e-08, 0.6521, 0.1111, 0.6521, 0.1111, 0.8521, 0.2222, 0.8521, 0.2222, 0.8521, 0.1111, 0.8521, 0.574, 0.1484, 0.6805, 0.05899, 0.6805, 0.05899, 0.574, 0.1484, 1.0, 0.5445, 0.8889, 0.5445, 0.8889, 0.5445, 1.0, 0.5445, 0.2222, 0.6521, 0.1111, 0.6521, 0.1111, 0.6521, 0.2222, 0.6521, 0.2222, 0.8521, 0.3333, 0.8521, 0.3333, 0.8521, 0.2222, 0.8521, 0.3195, 0.05899, 0.1805, 0.05899, 0.1805, 0.05899, 0.3195, 0.05899, 0.8889, 0.5445, 0.7778, 0.5445, 0.7778, 0.5445, 0.8889, 0.5445, 0.3333, 0.6521, 0.2222, 0.6521, 0.2222, 0.6521, 0.3333, 0.6521, 0.3333, 0.8521, 0.4444, 0.8521, 0.4444, 0.8521, 0.3333, 0.8521, 0.6805, 0.05899, 0.8195, 0.05899, 0.8195, 0.05899, 0.6805, 0.05899, 0.7778, 0.5445, 0.6667, 0.5445, 0.6667, 0.5445, 0.7778, 0.5445, 0.4444, 0.6521, 0.3333, 0.6521, 0.3333, 0.6521, 0.4444, 0.6521, 0.4444, 0.8521, 0.5556, 0.8521, 0.5556, 0.8521, 0.4444, 0.8521, 0.426, 0.1484, 0.3195, 0.05899, 0.3195, 0.05899, 0.426, 0.1484, 0.6667, 0.5445, 0.5556, 0.5445, 0.5556, 0.5445, 0.6667, 0.5445, 0.5556, 0.6521, 0.4444, 0.6521, 0.4444, 0.6521, 0.5556, 0.6521, 0.5556, 0.8521, 0.6667, 0.8521, 0.6667, 0.8521, 0.5556, 0.8521, 0.8195, 0.05899, 0.926, 0.1484, 0.926, 0.1484, 0.8195, 0.05899, 0.5556, 0.5445, 0.4444, 0.5445, 0.4444, 0.5445, 0.5556, 0.5445, 0.6667, 0.6521, 0.5556, 0.6521, 0.5556, 0.6521, 0.6667, 0.6521, 0.6667, 0.8521, 0.7778, 0.8521, 0.7778, 0.8521, 0.6667, 0.8521, 0.4502, 0.2853, 0.426, 0.1484, 0.426, 0.1484, 0.4502, 0.2853, 0.4444, 0.5445, 0.3333, 0.5445, 0.3333, 0.5445, 0.4444, 0.5445, 0.7778, 0.6521, 0.6667, 0.6521, 0.6667, 0.6521, 0.7778, 0.6521, 0.7778, 0.8521, 0.8889, 0.8521, 0.8889, 0.8521, 0.7778, 0.8521, 0.926, 0.1484, 0.9502, 0.2853, 0.9502, 0.2853, 0.926, 0.1484, 0.3333, 0.5445, 0.2222, 0.5445, 0.2222, 0.5445, 0.3333, 0.5445, 0.8889, 0.6521, 0.7778, 0.6521, 0.7778, 0.6521, 0.8889, 0.6521, 0.8889, 0.8521, 1.0, 0.8521, 1.0, 0.8521, 0.8889, 0.8521, 0.3807, 0.4057, 0.4502, 0.2853, 0.4502, 0.2853, 0.3807, 0.4057, 0.2222, 0.5445, 0.1111, 0.5445, 0.1111, 0.5445, 0.2222, 0.5445, 1.0, 0.6521, 0.8889, 0.6521, 0.8889, 0.6521, 1.0, 0.6521, 0.9502, 0.2853, 0.8807, 0.4057, 0.8807, 0.4057, 0.9502, 0.2853, 0.1111, 0.5445, 4.47e-08, 0.5445, 4.47e-08, 0.5445, 0.1111, 0.5445, 1.0, 0.9567, 1.0, 1.0, 0.8889, 1.0, 0.8889, 0.9567, 0.8889, 0.9567, 0.8889, 1.0, 0.7778, 1.0, 0.7778, 0.9567, 0.7778, 0.9567, 0.7778, 1.0, 0.6667, 1.0, 0.6667, 0.9567, 0.6667, 0.9567, 0.6667, 1.0, 0.5556, 1.0, 0.5556, 0.9567, 0.5556, 0.9567, 0.5556, 1.0, 0.4444, 1.0, 0.4444, 0.9567, 0.4444, 0.9567, 0.4444, 1.0, 0.3333, 1.0, 0.3333, 0.9567, 0.3333, 0.9567, 0.3333, 1.0, 0.2222, 1.0, 0.2222, 0.9567, 0.2222, 0.9567, 0.2222, 1.0, 0.1111, 1.0, 0.1111, 0.9567, 0.1111, 0.9567, 0.1111, 1.0, 4.47e-08, 1.0, 4.47e-08, 0.9567, 0.1111, 0.8521, 0.1111, 0.875, 4.47e-08, 0.875, 4.47e-08, 0.8521, 0.2222, 0.8521, 0.2222, 0.875, 0.1111, 0.875, 0.1111, 0.8521, 0.3333, 0.8521, 0.3333, 0.875, 0.2222, 0.875, 0.2222, 0.8521, 0.4444, 0.8521, 0.4444, 0.875, 0.3333, 0.875, 0.3333, 0.8521, 0.5556, 0.8521, 0.5556, 0.875, 0.4444, 0.875, 0.4444, 0.8521, 0.6667, 0.8521, 0.6667, 0.875, 0.5556, 0.875, 0.5556, 0.8521, 0.7778, 0.8521, 0.7778, 0.875, 0.6667, 0.875, 0.6667, 0.8521, 0.8889, 0.8521, 0.8889, 0.875, 0.7778, 0.875, 0.7778, 0.8521, 1.0, 0.8521, 1.0, 0.875, 0.8889, 0.875, 0.8889, 0.8521, 1.0, 0.5992, 1.0, 0.625, 0.8889, 0.625, 0.8889, 0.5992, 0.8889, 0.5992, 0.8889, 0.625, 0.7778, 0.625, 0.7778, 0.5992, 0.7778, 0.5992, 0.7778, 0.625, 0.6667, 0.625, 0.6667, 0.5992, 0.6667, 0.5992, 0.6667, 0.625, 0.5556, 0.625, 0.5556, 0.5992, 0.5556, 0.5992, 0.5556, 0.625, 0.4444, 0.625, 0.4444, 0.5992, 0.4444, 0.5992, 0.4444, 0.625, 0.3333, 0.625, 0.3333, 0.5992, 0.3333, 0.5992, 0.3333, 0.625, 0.2222, 0.625, 0.2222, 0.5992, 0.2222, 0.5992, 0.2222, 0.625, 0.1111, 0.625, 0.1111, 0.5992, 0.1111, 0.5992, 0.1111, 0.625, 4.47e-08, 0.625, 4.47e-08, 0.5992, 0.8807, 0.4057, 0.75, 0.4533, 0.75, 0.49, 0.9043, 0.4339, 0.25, 0.4533, 0.3807, 0.4057, 0.4043, 0.4339, 0.25, 0.49, 0.9502, 0.2853, 0.8807, 0.4057, 0.9043, 0.4339, 0.9864, 0.2917, 0.3807, 0.4057, 0.4502, 0.2853, 0.4864, 0.2917, 0.4043, 0.4339, 0.926, 0.1484, 0.9502, 0.2853, 0.9864, 0.2917, 0.9578, 0.13, 0.4502, 0.2853, 0.426, 0.1484, 0.4578, 0.13, 0.4864, 0.2917, 0.8195, 0.05899, 0.926, 0.1484, 0.9578, 0.13, 0.8321, 0.02447, 0.426, 0.1484, 0.3195, 0.05899, 0.3321, 0.02447, 0.4578, 0.13, 0.6805, 0.05899, 0.8195, 0.05899, 0.8321, 0.02447, 0.6679, 0.02447, 0.3195, 0.05899, 0.1805, 0.05899, 0.1679, 0.02447, 0.3321, 0.02447, 0.574, 0.1484, 0.6805, 0.05899, 0.6679, 0.02447, 0.5422, 0.13, 0.1805, 0.05899, 0.07396, 0.1484, 0.04215, 0.13, 0.1679, 0.02447, 0.5498, 0.2853, 0.574, 0.1484, 0.5422, 0.13, 0.5136, 0.2917, 0.07396, 0.1484, 0.04982, 0.2853, 0.01365, 0.2917, 0.04215, 0.13, 0.6193, 0.4057, 0.5498, 0.2853, 0.5136, 0.2917, 0.5957, 0.4339, 0.04982, 0.2853, 0.1193, 0.4057, 0.09573, 0.4339, 0.01365, 0.2917, 0.75, 0.4533, 0.6193, 0.4057, 0.5957, 0.4339, 0.75, 0.49, 0.1193, 0.4057, 0.25, 0.4533, 0.25, 0.49, 0.09573, 0.4339, 0.1111, 0.5, 0.1111, 0.5445, 4.47e-08, 0.5445, 4.47e-08, 0.5, 0.2222, 0.5, 0.2222, 0.5445, 0.1111, 0.5445, 0.1111, 0.5, 0.3333, 0.5, 0.3333, 0.5445, 0.2222, 0.5445, 0.2222, 0.5, 0.4444, 0.5, 0.4444, 0.5445, 0.3333, 0.5445, 0.3333, 0.5, 0.5556, 0.5, 0.5556, 0.5445, 0.4444, 0.5445, 0.4444, 0.5, 0.6667, 0.5, 0.6667, 0.5445, 0.5556, 0.5445, 0.5556, 0.5, 0.7778, 0.5, 0.7778, 0.5445, 0.6667, 0.5445, 0.6667, 0.5, 0.8889, 0.5, 0.8889, 0.5445, 0.7778, 0.5445, 0.7778, 0.5, 1.0, 0.5, 1.0, 0.5445, 0.8889, 0.5445, 0.8889, 0.5, 1.0, 0.625, 1.0, 0.6521, 0.8889, 0.6521, 0.8889, 0.625, 0.8889, 0.625, 0.8889, 0.6521, 0.7778, 0.6521, 0.7778, 0.625, 0.7778, 0.625, 0.7778, 0.6521, 0.6667, 0.6521, 0.6667, 0.625, 0.6667, 0.625, 0.6667, 0.6521, 0.5556, 0.6521, 0.5556, 0.625, 0.5556, 0.625, 0.5556, 0.6521, 0.4444, 0.6521, 0.4444, 0.625, 0.4444, 0.625, 0.4444, 0.6521, 0.3333, 0.6521, 0.3333, 0.625, 0.3333, 0.625, 0.3333, 0.6521, 0.2222, 0.6521, 0.2222, 0.625, 0.2222, 0.625, 0.2222, 0.6521, 0.1111, 0.6521, 0.1111, 0.625, 0.1111, 0.625, 0.1111, 0.6521, 4.47e-08, 0.6521, 4.47e-08, 0.625, 1.0, 0.875, 1.0, 0.898, 0.8889, 0.898, 0.8889, 0.875, 0.8889, 0.875, 0.8889, 0.898, 0.7778, 0.898, 0.7778, 0.875, 0.7778, 0.875, 0.7778, 0.898, 0.6667, 0.898, 0.6667, 0.875, 0.6667, 0.875, 0.6667, 0.898, 0.5556, 0.898, 0.5556, 0.875, 0.5556, 0.875, 0.5556, 0.898, 0.4444, 0.898, 0.4444, 0.875, 0.4444, 0.875, 0.4444, 0.898, 0.3333, 0.898, 0.3333, 0.875, 0.3333, 0.875, 0.3333, 0.898, 0.2222, 0.898, 0.2222, 0.875, 0.2222, 0.875, 0.2222, 0.898, 0.1111, 0.898, 0.1111, 0.875, 0.1111, 0.875, 0.1111, 0.898, 4.47e-08, 0.898, 4.47e-08, 0.875])
me_cylinder.materials.append(mat_material_001)
me_cylinder.update()

# ---- objects
ob_light = bpy.data.objects.new('Light', light_light)
ob_camera = bpy.data.objects.new('Camera', cam_camera)
ob_cylinder = bpy.data.objects.new('Cylinder', me_cylinder)

# ---- transforms, parenting, visibility, modifiers, constraints
ob_light.location = (4.076, 1.005, 5.904)
ob_light.rotation_euler = (0.6503, 0.05522, 1.866)
ob_light.lock_rotations_4d = False
ob_light.empty_display_type = 'ARROWS'
ob_light.color = (0.0, 0.0, 0.0, 0.0)
ob_light.lineart.crease_threshold = 0.0
ob_camera.location = (7.359, -6.926, 4.958)
ob_camera.rotation_euler = (1.109, 0.0, 0.8149)
ob_camera.lock_rotations_4d = False
ob_camera.empty_display_type = 'ARROWS'
ob_camera.color = (0.0, 0.0, 0.0, 0.0)
ob_camera.display_type = 'WIRE'
ob_camera.lineart.crease_threshold = 0.0
ob_cylinder.location = (0.0, 0.0, 0.4)
ob_cylinder.scale = (0.3751, 0.3751, 0.3751)

# ---- collection membership
col_collection.objects.link(ob_light)
col_collection.objects.link(ob_camera)
col_collection.objects.link(ob_cylinder)

# ---- scene / render settings (as saved in the file)
scene.camera = ob_camera
scene.frame_start = 1; scene.frame_end = 250; scene.frame_set(1)
scene.render.engine = 'BLENDER_EEVEE_NEXT'
bpy.context.view_layer.update()

